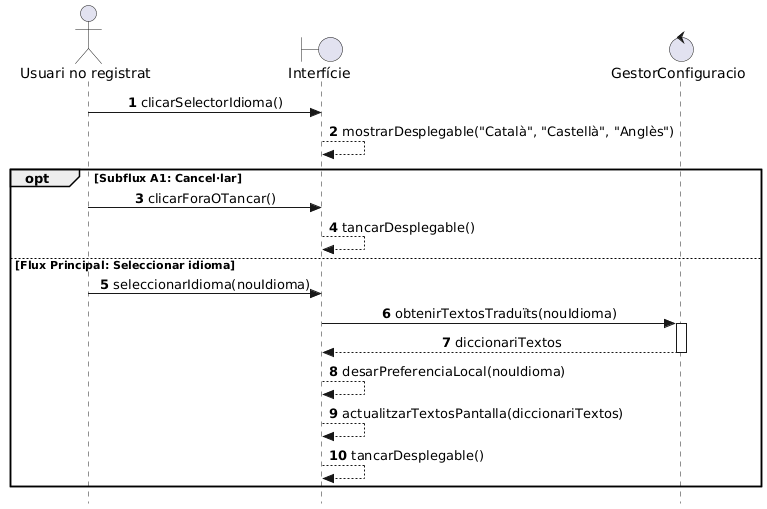

The diagram above was rendered by PlantUML. Its source (embedded in the PNG):
@startuml
autonumber
skinparam style strictuml
skinparam SequenceMessageAlign center

actor "Usuari no registrat" as UNR
boundary "Interfície" as Interf
control "GestorConfiguracio" as GestorConf

UNR -> Interf: clicarSelectorIdioma()
Interf --> Interf: mostrarDesplegable("Català", "Castellà", "Anglès")

opt Subflux A1: Cancel·lar
    UNR -> Interf: clicarForaOTancar()
    Interf --> Interf: tancarDesplegable()
else Flux Principal: Seleccionar idioma
    UNR -> Interf: seleccionarIdioma(nouIdioma)
    
    Interf -> GestorConf: obtenirTextosTraduïts(nouIdioma)
    activate GestorConf
    
    ' El gestor processa la petició internament sense consultar la BD
    GestorConf --> Interf: diccionariTextos
    deactivate GestorConf
    
    Interf --> Interf: desarPreferenciaLocal(nouIdioma)
    Interf --> Interf: actualitzarTextosPantalla(diccionariTextos)
    Interf --> Interf: tancarDesplegable()
end
@enduml